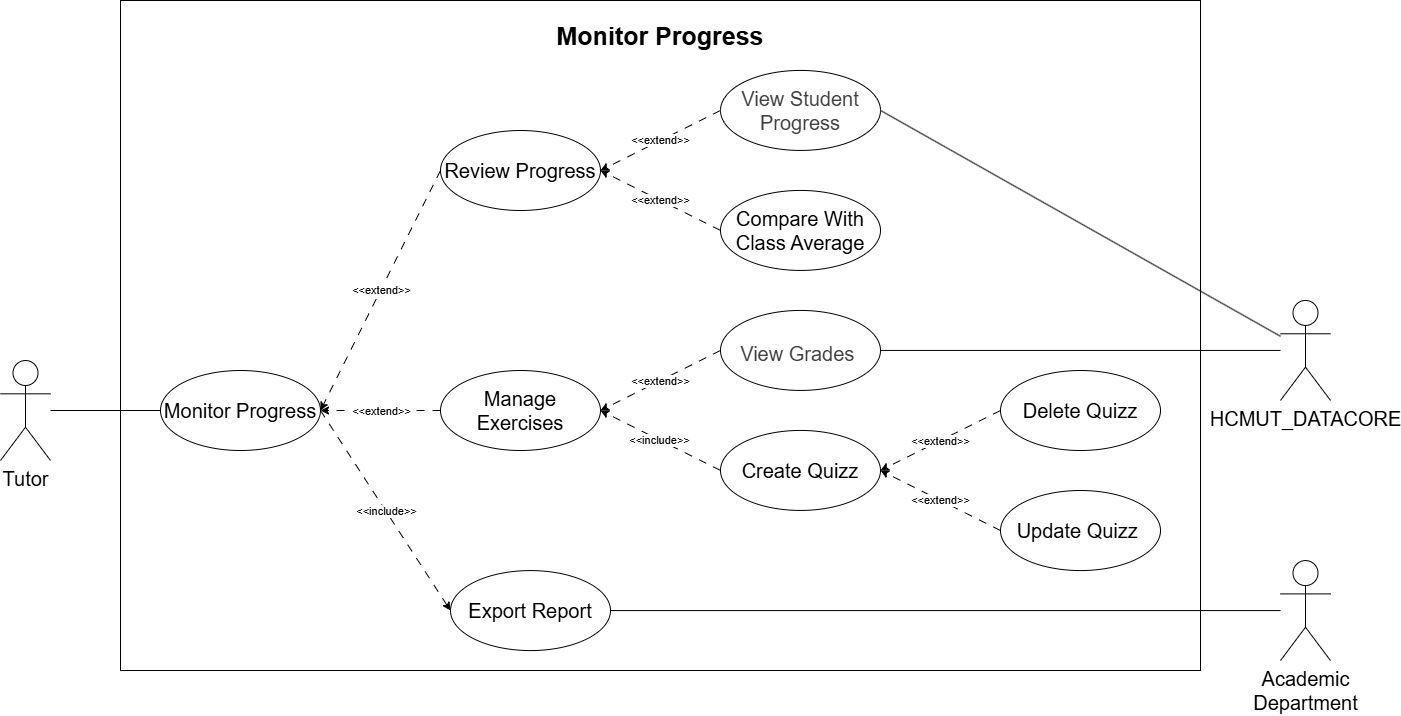

The diagram above was exported from draw.io. Its source (the exported page's mxGraphModel, read from the mxfile embedded in the PNG):
<mxGraphModel dx="2124" dy="866" grid="1" gridSize="10" guides="1" tooltips="1" connect="1" arrows="1" fold="1" page="1" pageScale="1" pageWidth="850" pageHeight="1100" background="#ffffff" math="0" shadow="0">
  <root>
    <mxCell id="0" />
    <mxCell id="1" parent="0" />
    <mxCell id="62" value="" style="rounded=0;whiteSpace=wrap;html=1;" vertex="1" parent="1">
      <mxGeometry x="-40" y="1010" width="1080" height="670" as="geometry" />
    </mxCell>
    <mxCell id="2" value="&lt;span style=&quot;color: rgb(0, 0, 0);&quot;&gt;Monitor Progress&lt;/span&gt;" style="ellipse;whiteSpace=wrap;html=1;fontSize=20;" parent="1" vertex="1">
      <mxGeometry y="1380" width="160" height="80" as="geometry" />
    </mxCell>
    <mxCell id="5" value="&lt;table style=&quot;color: rgb(63, 63, 63); scrollbar-color: rgb(226, 226, 226) rgb(251, 251, 251);&quot;&gt;&lt;tbody style=&quot;color: rgb(63, 63, 63); scrollbar-color: rgb(226, 226, 226) rgb(251, 251, 251);&quot;&gt;&lt;tr style=&quot;color: rgb(63, 63, 63); scrollbar-color: rgb(226, 226, 226) rgb(251, 251, 251);&quot;&gt;&lt;td data-start=&quot;735&quot; data-end=&quot;762&quot; data-col-size=&quot;sm&quot; style=&quot;color: rgb(63, 63, 63); scrollbar-color: rgb(226, 226, 226) rgb(251, 251, 251);&quot;&gt;&lt;strong data-start=&quot;737&quot; data-end=&quot;761&quot; style=&quot;color: rgb(63, 63, 63); scrollbar-color: rgb(226, 226, 226) rgb(251, 251, 251);&quot;&gt;&lt;/strong&gt;&lt;/td&gt;&lt;/tr&gt;&lt;/tbody&gt;&lt;/table&gt;&lt;table style=&quot;color: rgb(63, 63, 63); scrollbar-color: rgb(226, 226, 226) rgb(251, 251, 251);&quot;&gt;&lt;tbody style=&quot;color: rgb(63, 63, 63); scrollbar-color: rgb(226, 226, 226) rgb(251, 251, 251);&quot;&gt;&lt;tr style=&quot;color: rgb(63, 63, 63); scrollbar-color: rgb(226, 226, 226) rgb(251, 251, 251);&quot;&gt;&lt;td data-start=&quot;762&quot; data-end=&quot;797&quot; data-col-size=&quot;sm&quot; style=&quot;color: rgb(63, 63, 63); scrollbar-color: rgb(226, 226, 226) rgb(251, 251, 251);&quot;&gt;View Grades&amp;nbsp;&lt;/td&gt;&lt;/tr&gt;&lt;/tbody&gt;&lt;/table&gt;" style="ellipse;whiteSpace=wrap;html=1;fontSize=20;" parent="1" vertex="1">
      <mxGeometry x="560" y="1319.93" width="160" height="80" as="geometry" />
    </mxCell>
    <mxCell id="6" value="&lt;span style=&quot;color: rgb(0, 0, 0);&quot;&gt;Manage Exercises&lt;/span&gt;" style="ellipse;whiteSpace=wrap;html=1;fontSize=20;" parent="1" vertex="1">
      <mxGeometry x="280" y="1380" width="160" height="80" as="geometry" />
    </mxCell>
    <mxCell id="7" value="&lt;table style=&quot;color: rgb(63, 63, 63); scrollbar-color: rgb(226, 226, 226) rgb(251, 251, 251);&quot;&gt;&lt;tbody style=&quot;color: rgb(63, 63, 63); scrollbar-color: rgb(226, 226, 226) rgb(251, 251, 251);&quot;&gt;&lt;tr style=&quot;color: rgb(63, 63, 63); scrollbar-color: rgb(226, 226, 226) rgb(251, 251, 251);&quot;&gt;&lt;td data-start=&quot;570&quot; data-end=&quot;594&quot; data-col-size=&quot;sm&quot; style=&quot;color: rgb(63, 63, 63); scrollbar-color: rgb(226, 226, 226) rgb(251, 251, 251);&quot;&gt;View Student Progress&lt;/td&gt;&lt;/tr&gt;&lt;/tbody&gt;&lt;/table&gt;" style="ellipse;whiteSpace=wrap;html=1;fontSize=20;" parent="1" vertex="1">
      <mxGeometry x="560" y="1079.93" width="160" height="80" as="geometry" />
    </mxCell>
    <mxCell id="8" value="&lt;span style=&quot;color: rgb(0, 0, 0);&quot;&gt;Review Progress&lt;/span&gt;" style="ellipse;whiteSpace=wrap;html=1;fontSize=20;" parent="1" vertex="1">
      <mxGeometry x="280" y="1140" width="160" height="80" as="geometry" />
    </mxCell>
    <mxCell id="16" value="" style="endArrow=classic;html=1;rounded=0;dashed=1;dashPattern=8 8;exitX=0;exitY=0.5;exitDx=0;exitDy=0;entryX=1;entryY=0.5;entryDx=0;entryDy=0;" parent="1" source="8" target="2" edge="1">
      <mxGeometry relative="1" as="geometry">
        <mxPoint x="305" y="1230" as="sourcePoint" />
        <mxPoint x="150" y="1450" as="targetPoint" />
      </mxGeometry>
    </mxCell>
    <mxCell id="17" value="&amp;lt;&amp;lt;extend&amp;gt;&amp;gt;" style="edgeLabel;resizable=0;html=1;;align=center;verticalAlign=middle;" parent="16" connectable="0" vertex="1">
      <mxGeometry relative="1" as="geometry" />
    </mxCell>
    <mxCell id="20" value="" style="endArrow=classic;html=1;rounded=0;entryX=1;entryY=0.5;entryDx=0;entryDy=0;dashed=1;dashPattern=8 8;exitX=0;exitY=0.5;exitDx=0;exitDy=0;" parent="1" source="6" target="2" edge="1">
      <mxGeometry relative="1" as="geometry">
        <mxPoint x="360" y="1495" as="sourcePoint" />
        <mxPoint x="420" y="1818" as="targetPoint" />
      </mxGeometry>
    </mxCell>
    <mxCell id="21" value="&amp;lt;&amp;lt;extend&amp;gt;&amp;gt;" style="edgeLabel;resizable=0;html=1;;align=center;verticalAlign=middle;" parent="20" connectable="0" vertex="1">
      <mxGeometry relative="1" as="geometry" />
    </mxCell>
    <mxCell id="24" value="" style="endArrow=classic;html=1;rounded=0;entryX=1;entryY=0.5;entryDx=0;entryDy=0;dashed=1;dashPattern=8 8;exitX=0;exitY=0.5;exitDx=0;exitDy=0;" parent="1" source="7" target="8" edge="1">
      <mxGeometry relative="1" as="geometry">
        <mxPoint x="776" y="1170" as="sourcePoint" />
        <mxPoint x="650" y="1448" as="targetPoint" />
      </mxGeometry>
    </mxCell>
    <mxCell id="25" value="&amp;lt;&amp;lt;extend&amp;gt;&amp;gt;" style="edgeLabel;resizable=0;html=1;;align=center;verticalAlign=middle;" parent="24" connectable="0" vertex="1">
      <mxGeometry relative="1" as="geometry">
        <mxPoint y="-1" as="offset" />
      </mxGeometry>
    </mxCell>
    <mxCell id="26" value="&lt;span style=&quot;color: rgb(0, 0, 0);&quot;&gt;Compare With Class Average&lt;/span&gt;" style="ellipse;whiteSpace=wrap;html=1;fontSize=20;" parent="1" vertex="1">
      <mxGeometry x="560" y="1199.93" width="160" height="80" as="geometry" />
    </mxCell>
    <mxCell id="28" value="" style="endArrow=classic;html=1;rounded=0;entryX=1;entryY=0.5;entryDx=0;entryDy=0;dashed=1;dashPattern=8 8;exitX=0;exitY=0.5;exitDx=0;exitDy=0;" parent="1" source="26" target="8" edge="1">
      <mxGeometry relative="1" as="geometry">
        <mxPoint x="779" y="1270" as="sourcePoint" />
        <mxPoint x="690" y="1332" as="targetPoint" />
      </mxGeometry>
    </mxCell>
    <mxCell id="29" value="&amp;lt;&amp;lt;extend&amp;gt;&amp;gt;" style="edgeLabel;resizable=0;html=1;;align=center;verticalAlign=middle;" parent="28" connectable="0" vertex="1">
      <mxGeometry relative="1" as="geometry" />
    </mxCell>
    <mxCell id="30" value="" style="endArrow=classic;html=1;rounded=0;entryX=1;entryY=0.5;entryDx=0;entryDy=0;dashed=1;dashPattern=8 8;exitX=0;exitY=0.5;exitDx=0;exitDy=0;" parent="1" source="5" target="6" edge="1">
      <mxGeometry relative="1" as="geometry">
        <mxPoint x="653.6700000000001" y="1340" as="sourcePoint" />
        <mxPoint x="550" y="1465" as="targetPoint" />
      </mxGeometry>
    </mxCell>
    <mxCell id="31" value="&amp;lt;&amp;lt;extend&amp;gt;&amp;gt;" style="edgeLabel;resizable=0;html=1;;align=center;verticalAlign=middle;" parent="30" connectable="0" vertex="1">
      <mxGeometry relative="1" as="geometry" />
    </mxCell>
    <mxCell id="32" value="&lt;span style=&quot;color: rgb(0, 0, 0);&quot;&gt;Export Report&lt;/span&gt;" style="ellipse;whiteSpace=wrap;html=1;fontSize=20;" parent="1" vertex="1">
      <mxGeometry x="290" y="1580.07" width="160" height="80" as="geometry" />
    </mxCell>
    <mxCell id="34" value="" style="endArrow=classic;html=1;rounded=0;entryX=0;entryY=0.5;entryDx=0;entryDy=0;dashed=1;dashPattern=8 8;exitX=1;exitY=0.5;exitDx=0;exitDy=0;" parent="1" target="32" edge="1" source="2">
      <mxGeometry relative="1" as="geometry">
        <mxPoint x="150" y="1450" as="sourcePoint" />
        <mxPoint x="460" y="1690" as="targetPoint" />
      </mxGeometry>
    </mxCell>
    <mxCell id="35" value="&amp;lt;&amp;lt;include&amp;gt;&amp;gt;" style="edgeLabel;resizable=0;html=1;;align=center;verticalAlign=middle;" parent="34" connectable="0" vertex="1">
      <mxGeometry relative="1" as="geometry" />
    </mxCell>
    <mxCell id="40" style="edgeStyle=orthogonalEdgeStyle;rounded=0;orthogonalLoop=1;jettySize=auto;html=1;exitX=0.5;exitY=1;exitDx=0;exitDy=0;fontSize=20;" parent="1" edge="1">
      <mxGeometry relative="1" as="geometry">
        <mxPoint x="691.17" y="1444.93" as="sourcePoint" />
        <mxPoint x="691.17" y="1444.93" as="targetPoint" />
      </mxGeometry>
    </mxCell>
    <mxCell id="41" value="&lt;span style=&quot;color: rgb(0, 0, 0);&quot;&gt;Update Quizz&amp;nbsp;&lt;/span&gt;" style="ellipse;whiteSpace=wrap;html=1;fontSize=20;" parent="1" vertex="1">
      <mxGeometry x="840" y="1500" width="160" height="80.07" as="geometry" />
    </mxCell>
    <mxCell id="42" value="" style="endArrow=classic;html=1;rounded=0;entryX=1;entryY=0.5;entryDx=0;entryDy=0;dashed=1;dashPattern=8 8;exitX=0;exitY=0.5;exitDx=0;exitDy=0;" parent="1" source="41" target="52" edge="1">
      <mxGeometry relative="1" as="geometry">
        <mxPoint x="900" y="1745" as="sourcePoint" />
        <mxPoint x="834.1399999999999" y="1565" as="targetPoint" />
      </mxGeometry>
    </mxCell>
    <mxCell id="43" value="&amp;lt;&amp;lt;extend&amp;gt;&amp;gt;" style="edgeLabel;resizable=0;html=1;;align=center;verticalAlign=middle;" parent="42" connectable="0" vertex="1">
      <mxGeometry relative="1" as="geometry" />
    </mxCell>
    <mxCell id="45" style="rounded=0;orthogonalLoop=1;jettySize=auto;html=1;entryX=0;entryY=0.5;entryDx=0;entryDy=0;endArrow=none;endFill=0;fontSize=20;" parent="1" source="46" target="2" edge="1">
      <mxGeometry relative="1" as="geometry" />
    </mxCell>
    <mxCell id="46" value="&lt;font&gt;Tutor&lt;/font&gt;" style="shape=umlActor;verticalLabelPosition=bottom;verticalAlign=top;html=1;outlineConnect=0;fontSize=20;" parent="1" vertex="1">
      <mxGeometry x="-160" y="1370" width="50" height="100" as="geometry" />
    </mxCell>
    <mxCell id="47" style="rounded=0;orthogonalLoop=1;jettySize=auto;html=1;entryX=1;entryY=0.5;entryDx=0;entryDy=0;endArrow=none;endFill=0;" parent="1" source="48" target="32" edge="1">
      <mxGeometry relative="1" as="geometry" />
    </mxCell>
    <mxCell id="48" value="Academic&lt;div&gt;Department&lt;/div&gt;" style="shape=umlActor;verticalLabelPosition=bottom;verticalAlign=top;html=1;outlineConnect=0;fontSize=20;" parent="1" vertex="1">
      <mxGeometry x="1120" y="1570.07" width="50" height="100" as="geometry" />
    </mxCell>
    <mxCell id="49" style="rounded=0;orthogonalLoop=1;jettySize=auto;html=1;entryX=1;entryY=0.5;entryDx=0;entryDy=0;endArrow=none;endFill=0;" parent="1" source="51" target="7" edge="1">
      <mxGeometry relative="1" as="geometry" />
    </mxCell>
    <mxCell id="50" style="rounded=0;orthogonalLoop=1;jettySize=auto;html=1;entryX=1;entryY=0.5;entryDx=0;entryDy=0;endArrow=none;endFill=0;" parent="1" source="51" target="5" edge="1">
      <mxGeometry relative="1" as="geometry">
        <mxPoint x="838.6700000000001" y="1340" as="targetPoint" />
      </mxGeometry>
    </mxCell>
    <mxCell id="51" value="HCMUT_DATACORE" style="shape=umlActor;verticalLabelPosition=bottom;verticalAlign=top;html=1;outlineConnect=0;fontSize=20;" parent="1" vertex="1">
      <mxGeometry x="1120" y="1309.93" width="50" height="100" as="geometry" />
    </mxCell>
    <mxCell id="52" value="&lt;span style=&quot;color: rgb(0, 0, 0);&quot;&gt;Create Quizz&lt;/span&gt;" style="ellipse;whiteSpace=wrap;html=1;fontSize=20;" parent="1" vertex="1">
      <mxGeometry x="560" y="1439.93" width="160" height="80" as="geometry" />
    </mxCell>
    <mxCell id="53" value="&amp;lt;&amp;lt;include&amp;gt;&amp;gt;" style="endArrow=classic;html=1;rounded=0;entryX=1;entryY=0.5;entryDx=0;entryDy=0;dashed=1;dashPattern=8 8;exitX=0;exitY=0.5;exitDx=0;exitDy=0;" parent="1" source="52" target="6" edge="1">
      <mxGeometry relative="1" as="geometry">
        <mxPoint x="649.1399999999999" y="1565" as="sourcePoint" />
        <mxPoint x="432.5" y="1385" as="targetPoint" />
      </mxGeometry>
    </mxCell>
    <mxCell id="56" value="&lt;span style=&quot;color: rgb(0, 0, 0);&quot;&gt;Delete Quizz&lt;/span&gt;" style="ellipse;whiteSpace=wrap;html=1;fontSize=20;" vertex="1" parent="1">
      <mxGeometry x="840" y="1380" width="160" height="80" as="geometry" />
    </mxCell>
    <mxCell id="59" value="" style="endArrow=classic;html=1;rounded=0;entryX=1;entryY=0.5;entryDx=0;entryDy=0;dashed=1;dashPattern=8 8;exitX=0;exitY=0.5;exitDx=0;exitDy=0;" edge="1" parent="1" source="56" target="52">
      <mxGeometry relative="1" as="geometry">
        <mxPoint x="850" y="1670" as="sourcePoint" />
        <mxPoint x="730" y="1610" as="targetPoint" />
      </mxGeometry>
    </mxCell>
    <mxCell id="60" value="&amp;lt;&amp;lt;extend&amp;gt;&amp;gt;" style="edgeLabel;resizable=0;html=1;;align=center;verticalAlign=middle;" connectable="0" vertex="1" parent="59">
      <mxGeometry relative="1" as="geometry" />
    </mxCell>
    <mxCell id="63" value="Monitor Progress" style="text;html=1;align=center;verticalAlign=middle;whiteSpace=wrap;rounded=0;fontSize=25;fontStyle=1" vertex="1" parent="1">
      <mxGeometry x="360" y="1030" width="280" height="30" as="geometry" />
    </mxCell>
  </root>
</mxGraphModel>